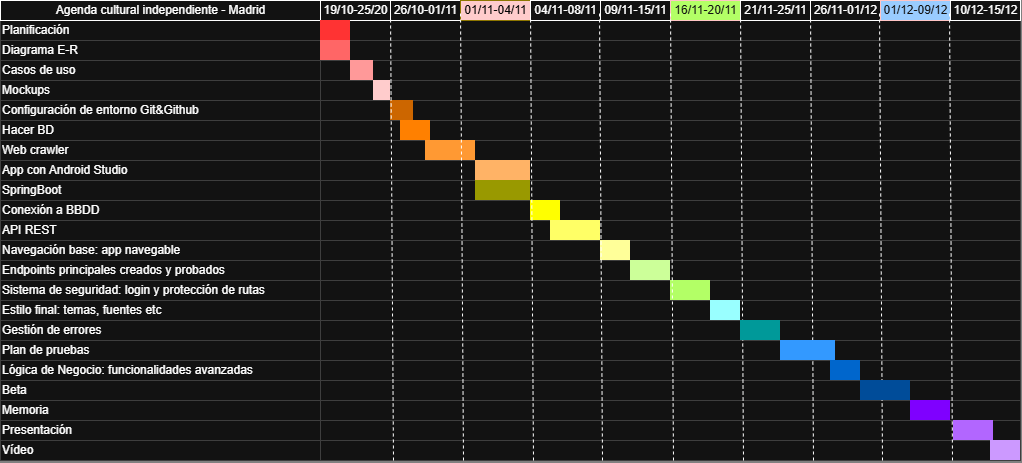

The diagram above was exported from draw.io. Its source (the exported page's mxGraphModel, read from the mxfile embedded in the PNG):
<mxGraphModel dx="1262" dy="669" grid="1" gridSize="10" guides="1" tooltips="1" connect="1" arrows="1" fold="1" page="1" pageScale="1" pageWidth="827" pageHeight="1169" background="light-dark(#FFFFFF,#808080)" math="0" shadow="0">
  <root>
    <mxCell id="0" />
    <mxCell id="1" parent="0" />
    <mxCell id="dUcmEW4ktN3pIXxSimpQ-1" parent="1" style="align=left;strokeColor=#CCCCCC;html=1;" value="Planificación" vertex="1">
      <mxGeometry height="20.000000000000014" width="319.9999999999997" x="317.0000000000003" y="169.99999999999977" as="geometry" />
    </mxCell>
    <mxCell id="dUcmEW4ktN3pIXxSimpQ-2" parent="1" style="align=left;strokeColor=#CCCCCC;html=1;" value="Diagrama E-R" vertex="1">
      <mxGeometry height="20" width="320" x="317" y="190.00000000000023" as="geometry" />
    </mxCell>
    <mxCell id="dUcmEW4ktN3pIXxSimpQ-3" parent="1" style="align=left;strokeColor=#CCCCCC;html=1;" value="Casos de uso" vertex="1">
      <mxGeometry height="20" width="320.0000000000001" x="316.9999999999999" y="210.00000000000023" as="geometry" />
    </mxCell>
    <mxCell id="dUcmEW4ktN3pIXxSimpQ-4" parent="1" style="align=left;strokeColor=#CCCCCC;html=1;" value="Mockups" vertex="1">
      <mxGeometry height="20" width="320.0000000000001" x="316.9999999999999" y="230.00000000000045" as="geometry" />
    </mxCell>
    <mxCell id="dUcmEW4ktN3pIXxSimpQ-5" parent="1" style="align=left;strokeColor=#CCCCCC;html=1;" value="Configuració&lt;span style=&quot;background-color: transparent; color: light-dark(#000000, var(--ge-light-color, #ffffff));&quot;&gt;n de entorno Git&amp;amp;Github&lt;/span&gt;" vertex="1">
      <mxGeometry height="20" width="373" x="317" y="250" as="geometry" />
    </mxCell>
    <mxCell id="dUcmEW4ktN3pIXxSimpQ-6" parent="1" style="align=left;strokeColor=#CCCCCC;html=1;" value="Hacer BD" vertex="1">
      <mxGeometry height="20" width="319.9999999999994" x="317.0000000000006" y="270.00000000000057" as="geometry" />
    </mxCell>
    <mxCell id="dUcmEW4ktN3pIXxSimpQ-7" parent="1" style="strokeWidth=1;fontStyle=0;html=1;" value="Agenda cultural independiente - Madrid" vertex="1">
      <mxGeometry height="20" width="320" x="317" y="150" as="geometry" />
    </mxCell>
    <mxCell id="dUcmEW4ktN3pIXxSimpQ-8" parent="1" style="align=left;strokeColor=#CCCCCC;html=1;" value="Web crawler" vertex="1">
      <mxGeometry height="20" width="319.9999999999994" x="317.0000000000006" y="290.00000000000057" as="geometry" />
    </mxCell>
    <mxCell id="dUcmEW4ktN3pIXxSimpQ-9" parent="1" style="align=left;strokeColor=#CCCCCC;html=1;" value="App con Android Studio" vertex="1">
      <mxGeometry height="20" width="319.9999999999994" x="317.0000000000006" y="310.00000000000057" as="geometry" />
    </mxCell>
    <mxCell id="dUcmEW4ktN3pIXxSimpQ-10" parent="1" style="align=left;strokeColor=#CCCCCC;html=1;" value="" vertex="1">
      <mxGeometry height="20" width="700" x="637" y="170" as="geometry" />
    </mxCell>
    <mxCell id="dUcmEW4ktN3pIXxSimpQ-11" parent="1" style="strokeWidth=1;fontStyle=0;html=1;" value="19/10-25/20" vertex="1">
      <mxGeometry height="20" width="70" x="637" y="150" as="geometry" />
    </mxCell>
    <mxCell id="dUcmEW4ktN3pIXxSimpQ-12" parent="1" style="strokeWidth=1;fontStyle=0;html=1;" value="26/10-01/11" vertex="1">
      <mxGeometry height="20" width="70" x="707" y="150" as="geometry" />
    </mxCell>
    <mxCell id="dUcmEW4ktN3pIXxSimpQ-13" parent="1" style="strokeWidth=1;fontStyle=0;html=1;fillColor=light-dark(#E3C800,#FFCCCC);fontColor=light-dark(#000000,#000000);strokeColor=#B09500;" value="01/11-04/11" vertex="1">
      <mxGeometry height="20" width="70" x="777" y="150" as="geometry" />
    </mxCell>
    <mxCell id="dUcmEW4ktN3pIXxSimpQ-14" parent="1" style="strokeWidth=1;fontStyle=0;html=1;" value="04/11-08/11" vertex="1">
      <mxGeometry height="20" width="70" x="847" y="150" as="geometry" />
    </mxCell>
    <mxCell id="dUcmEW4ktN3pIXxSimpQ-15" parent="1" style="strokeWidth=1;fontStyle=0;html=1;" value="09/11-15/11" vertex="1">
      <mxGeometry height="20" width="70" x="917" y="150" as="geometry" />
    </mxCell>
    <mxCell id="dUcmEW4ktN3pIXxSimpQ-16" parent="1" style="strokeWidth=1;fontStyle=0;html=1;fillColor=light-dark(#E3C800,#B3FF66);fontColor=#ffffff;strokeColor=#6F0000;" value="16/11-20/11" vertex="1">
      <mxGeometry height="20" width="70" x="987" y="150" as="geometry" />
    </mxCell>
    <mxCell id="dUcmEW4ktN3pIXxSimpQ-17" parent="1" style="strokeWidth=1;fontStyle=0;html=1;" value="21/11-25/11" vertex="1">
      <mxGeometry height="20" width="70" x="1057" y="150" as="geometry" />
    </mxCell>
    <mxCell id="dUcmEW4ktN3pIXxSimpQ-18" parent="1" style="strokeWidth=1;fontStyle=0;html=1;" value="26/11-01/12" vertex="1">
      <mxGeometry height="20" width="70" x="1127" y="150" as="geometry" />
    </mxCell>
    <mxCell id="dUcmEW4ktN3pIXxSimpQ-19" parent="1" style="strokeWidth=1;fontStyle=0;html=1;fillColor=light-dark(#E3C800,#99CCFF);fontColor=#ffffff;strokeColor=#6F0000;" value="01/12-09/12" vertex="1">
      <mxGeometry height="20" width="70" x="1197" y="150" as="geometry" />
    </mxCell>
    <mxCell id="dUcmEW4ktN3pIXxSimpQ-20" parent="1" style="strokeWidth=1;fontStyle=0;html=1;" value="10/12-15/12" vertex="1">
      <mxGeometry height="20" width="70" x="1267" y="150" as="geometry" />
    </mxCell>
    <mxCell id="dUcmEW4ktN3pIXxSimpQ-23" parent="1" style="align=left;strokeColor=#CCCCCC;html=1;" value="" vertex="1">
      <mxGeometry height="20" width="700" x="637" y="190" as="geometry" />
    </mxCell>
    <mxCell id="dUcmEW4ktN3pIXxSimpQ-24" parent="1" style="align=left;strokeColor=#CCCCCC;html=1;" value="" vertex="1">
      <mxGeometry height="20" width="700" x="637" y="210" as="geometry" />
    </mxCell>
    <mxCell id="dUcmEW4ktN3pIXxSimpQ-25" parent="1" style="align=left;strokeColor=#CCCCCC;html=1;" value="" vertex="1">
      <mxGeometry height="20" width="700" x="637" y="230" as="geometry" />
    </mxCell>
    <mxCell id="dUcmEW4ktN3pIXxSimpQ-26" parent="1" style="align=left;strokeColor=#CCCCCC;html=1;" value="" vertex="1">
      <mxGeometry height="20" width="700" x="637" y="250" as="geometry" />
    </mxCell>
    <mxCell id="dUcmEW4ktN3pIXxSimpQ-27" parent="1" style="align=left;strokeColor=#CCCCCC;html=1;" value="" vertex="1">
      <mxGeometry height="20" width="700" x="637" y="270" as="geometry" />
    </mxCell>
    <mxCell id="dUcmEW4ktN3pIXxSimpQ-28" parent="1" style="align=left;strokeColor=#CCCCCC;html=1;" value="" vertex="1">
      <mxGeometry height="20" width="700" x="637" y="290" as="geometry" />
    </mxCell>
    <mxCell id="dUcmEW4ktN3pIXxSimpQ-29" parent="1" style="align=left;strokeColor=#CCCCCC;html=1;" value="" vertex="1">
      <mxGeometry height="20" width="700" x="637" y="310" as="geometry" />
    </mxCell>
    <mxCell id="dUcmEW4ktN3pIXxSimpQ-30" parent="1" style="whiteSpace=wrap;html=1;strokeWidth=2;fillColor=light-dark(#6A00FF,#FF3333);fontSize=14;align=center;strokeColor=none;fontColor=#ffffff;" value="" vertex="1">
      <mxGeometry height="20" width="30" x="637" y="170" as="geometry" />
    </mxCell>
    <mxCell id="dUcmEW4ktN3pIXxSimpQ-31" parent="1" style="whiteSpace=wrap;html=1;strokeWidth=2;fillColor=light-dark(#6A00FF,#FF6666);fontSize=14;align=center;strokeColor=none;fontColor=#ffffff;" value="" vertex="1">
      <mxGeometry height="20" width="30" x="637" y="190" as="geometry" />
    </mxCell>
    <mxCell id="dUcmEW4ktN3pIXxSimpQ-32" parent="1" style="whiteSpace=wrap;html=1;strokeWidth=2;fillColor=light-dark(#CCCCCC,#FF9999);gradientColor=none;fontSize=14;align=center;strokeColor=none;" value="" vertex="1">
      <mxGeometry height="20" width="23" x="667" y="210" as="geometry" />
    </mxCell>
    <mxCell id="dUcmEW4ktN3pIXxSimpQ-33" parent="1" style="whiteSpace=wrap;html=1;strokeWidth=2;fillColor=light-dark(#CCCCCC,#CC6600);gradientColor=none;fontSize=14;align=center;strokeColor=none;" value="" vertex="1">
      <mxGeometry height="20" width="23" x="707" y="250" as="geometry" />
    </mxCell>
    <mxCell id="dUcmEW4ktN3pIXxSimpQ-34" parent="1" style="whiteSpace=wrap;html=1;strokeWidth=2;fillColor=light-dark(#CCCCCC,#FF8000);gradientColor=none;fontSize=14;align=center;strokeColor=none;" value="" vertex="1">
      <mxGeometry height="20" width="30" x="717" y="270" as="geometry" />
    </mxCell>
    <mxCell id="mClBOkIlzW4rMhvRTdl1-4" parent="1" style="whiteSpace=wrap;html=1;strokeWidth=2;fillColor=light-dark(#CCCCCC,#FFCCCC);gradientColor=none;fontSize=14;align=center;strokeColor=none;" value="" vertex="1">
      <mxGeometry height="20" width="17" x="690" y="230" as="geometry" />
    </mxCell>
    <mxCell id="dUcmEW4ktN3pIXxSimpQ-35" parent="1" style="whiteSpace=wrap;html=1;strokeWidth=2;fillColor=light-dark(#CCCCCC,#FFB366);gradientColor=none;fontSize=14;align=center;strokeColor=none;" value="" vertex="1">
      <mxGeometry height="20" width="55" x="792" y="310" as="geometry" />
    </mxCell>
    <mxCell id="mClBOkIlzW4rMhvRTdl1-8" parent="1" style="align=left;strokeColor=#CCCCCC;html=1;" value="" vertex="1">
      <mxGeometry height="20" width="700" x="637" y="330" as="geometry" />
    </mxCell>
    <mxCell id="mClBOkIlzW4rMhvRTdl1-5" parent="1" style="whiteSpace=wrap;html=1;strokeWidth=2;fillColor=light-dark(#CCCCCC,#FF9933);gradientColor=none;fontSize=14;align=center;strokeColor=none;" value="" vertex="1">
      <mxGeometry height="20" width="50" x="742" y="290" as="geometry" />
    </mxCell>
    <mxCell id="mClBOkIlzW4rMhvRTdl1-7" parent="1" style="align=left;strokeColor=#CCCCCC;html=1;" value="SpringBoot" vertex="1">
      <mxGeometry height="20" width="319.9999999999994" x="317.0000000000006" y="330.00000000000057" as="geometry" />
    </mxCell>
    <mxCell id="mClBOkIlzW4rMhvRTdl1-9" parent="1" style="align=left;strokeColor=#CCCCCC;html=1;" value="Conexión a BBDD&amp;nbsp;" vertex="1">
      <mxGeometry height="20" width="319.9999999999994" x="317.0000000000006" y="350.00000000000057" as="geometry" />
    </mxCell>
    <mxCell id="mClBOkIlzW4rMhvRTdl1-10" parent="1" style="align=left;strokeColor=#CCCCCC;html=1;" value="" vertex="1">
      <mxGeometry height="20" width="700" x="637" y="350" as="geometry" />
    </mxCell>
    <mxCell id="mClBOkIlzW4rMhvRTdl1-11" parent="1" style="align=left;strokeColor=#CCCCCC;html=1;" value="API REST" vertex="1">
      <mxGeometry height="20" width="319.9999999999994" x="317.0000000000006" y="370.00000000000057" as="geometry" />
    </mxCell>
    <mxCell id="mClBOkIlzW4rMhvRTdl1-12" parent="1" style="align=left;strokeColor=#CCCCCC;html=1;" value="" vertex="1">
      <mxGeometry height="20" width="700" x="637" y="370" as="geometry" />
    </mxCell>
    <mxCell id="mClBOkIlzW4rMhvRTdl1-13" parent="1" style="align=left;strokeColor=#CCCCCC;html=1;" value="Navegación base: app navegable" vertex="1">
      <mxGeometry height="20" width="319.9999999999994" x="317.0000000000006" y="390.00000000000057" as="geometry" />
    </mxCell>
    <mxCell id="mClBOkIlzW4rMhvRTdl1-14" parent="1" style="align=left;strokeColor=#CCCCCC;html=1;" value="" vertex="1">
      <mxGeometry height="20" width="700" x="637" y="390" as="geometry" />
    </mxCell>
    <mxCell id="mClBOkIlzW4rMhvRTdl1-15" parent="1" style="align=left;strokeColor=#CCCCCC;html=1;" value="Endpoints principales creados y probados" vertex="1">
      <mxGeometry height="20" width="319.9999999999994" x="317.0000000000006" y="410.00000000000057" as="geometry" />
    </mxCell>
    <mxCell id="mClBOkIlzW4rMhvRTdl1-16" parent="1" style="align=left;strokeColor=#CCCCCC;html=1;" value="" vertex="1">
      <mxGeometry height="20" width="700" x="637" y="410" as="geometry" />
    </mxCell>
    <mxCell id="mClBOkIlzW4rMhvRTdl1-17" parent="1" style="align=left;strokeColor=#CCCCCC;html=1;" value="Sistema de seguridad: login y protección de rutas" vertex="1">
      <mxGeometry height="20" width="319.9999999999994" x="317.0000000000006" y="430.00000000000057" as="geometry" />
    </mxCell>
    <mxCell id="mClBOkIlzW4rMhvRTdl1-18" parent="1" style="align=left;strokeColor=#CCCCCC;html=1;" value="" vertex="1">
      <mxGeometry height="20" width="700" x="637" y="430" as="geometry" />
    </mxCell>
    <mxCell id="mClBOkIlzW4rMhvRTdl1-19" parent="1" style="align=left;strokeColor=none;html=1;fillColor=light-dark(#1BA1E2,#FFFF00);fontColor=#ffffff;" value="" vertex="1">
      <mxGeometry height="20" width="30" x="847" y="350" as="geometry" />
    </mxCell>
    <mxCell id="mClBOkIlzW4rMhvRTdl1-20" parent="1" style="align=left;strokeColor=none;html=1;fillColor=light-dark(#1BA1E2,#999900);fontColor=#ffffff;" value="" vertex="1">
      <mxGeometry height="20" width="55" x="792" y="330" as="geometry" />
    </mxCell>
    <mxCell id="mClBOkIlzW4rMhvRTdl1-21" parent="1" style="align=left;strokeColor=none;html=1;fillColor=light-dark(#1BA1E2,#FFFF66);fontColor=#ffffff;" value="" vertex="1">
      <mxGeometry height="20" width="50" x="867" y="370" as="geometry" />
    </mxCell>
    <mxCell id="mClBOkIlzW4rMhvRTdl1-22" parent="1" style="align=left;strokeColor=none;html=1;fillColor=light-dark(#1BA1E2,#FFFF99);fontColor=#ffffff;" value="" vertex="1">
      <mxGeometry height="20" width="30" x="917" y="390" as="geometry" />
    </mxCell>
    <mxCell id="mClBOkIlzW4rMhvRTdl1-23" parent="1" style="align=left;strokeColor=none;html=1;fillColor=light-dark(#1BA1E2,#CCFF99);fontColor=#ffffff;" value="" vertex="1">
      <mxGeometry height="20" width="40" x="947" y="410" as="geometry" />
    </mxCell>
    <mxCell id="mClBOkIlzW4rMhvRTdl1-24" parent="1" style="align=left;strokeColor=none;html=1;fillColor=light-dark(#1BA1E2,#B3FF66);fontColor=#ffffff;" value="" vertex="1">
      <mxGeometry height="20" width="40" x="987" y="430" as="geometry" />
    </mxCell>
    <mxCell id="mClBOkIlzW4rMhvRTdl1-25" parent="1" style="align=left;strokeColor=#CCCCCC;html=1;" value="Estilo final: temas, fuentes etc" vertex="1">
      <mxGeometry height="20" width="319.9999999999994" x="317" y="450.00000000000057" as="geometry" />
    </mxCell>
    <mxCell id="mClBOkIlzW4rMhvRTdl1-26" parent="1" style="align=left;strokeColor=#CCCCCC;html=1;" value="" vertex="1">
      <mxGeometry height="20" width="700" x="637" y="450" as="geometry" />
    </mxCell>
    <mxCell id="mClBOkIlzW4rMhvRTdl1-27" parent="1" style="align=left;strokeColor=#CCCCCC;html=1;" value="Gestión de errores&amp;nbsp;" vertex="1">
      <mxGeometry height="20" width="319.9999999999994" x="317" y="470.00000000000057" as="geometry" />
    </mxCell>
    <mxCell id="mClBOkIlzW4rMhvRTdl1-28" parent="1" style="align=left;strokeColor=#CCCCCC;html=1;" value="" vertex="1">
      <mxGeometry height="20" width="700" x="637" y="470" as="geometry" />
    </mxCell>
    <mxCell id="mClBOkIlzW4rMhvRTdl1-29" parent="1" style="align=left;strokeColor=#CCCCCC;html=1;" value="Plan de pruebas" vertex="1">
      <mxGeometry height="20" width="319.9999999999994" x="317" y="490.00000000000057" as="geometry" />
    </mxCell>
    <mxCell id="mClBOkIlzW4rMhvRTdl1-30" parent="1" style="align=left;strokeColor=#CCCCCC;html=1;" value="" vertex="1">
      <mxGeometry height="20" width="700" x="637" y="490" as="geometry" />
    </mxCell>
    <mxCell id="mClBOkIlzW4rMhvRTdl1-31" parent="1" style="align=left;strokeColor=#CCCCCC;html=1;" value="Lógica de Negocio: funcionalidades avanzadas" vertex="1">
      <mxGeometry height="20" width="319.9999999999994" x="317" y="510.00000000000057" as="geometry" />
    </mxCell>
    <mxCell id="mClBOkIlzW4rMhvRTdl1-32" parent="1" style="align=left;strokeColor=#CCCCCC;html=1;" value="" vertex="1">
      <mxGeometry height="20" width="700" x="637" y="510" as="geometry" />
    </mxCell>
    <mxCell id="mClBOkIlzW4rMhvRTdl1-33" parent="1" style="align=left;strokeColor=#CCCCCC;html=1;" value="Beta" vertex="1">
      <mxGeometry height="20" width="319.9999999999994" x="317" y="530.0000000000006" as="geometry" />
    </mxCell>
    <mxCell id="mClBOkIlzW4rMhvRTdl1-34" parent="1" style="align=left;strokeColor=#CCCCCC;html=1;" value="" vertex="1">
      <mxGeometry height="20" width="700" x="637" y="530" as="geometry" />
    </mxCell>
    <mxCell id="mClBOkIlzW4rMhvRTdl1-35" parent="1" style="align=left;strokeColor=#CCCCCC;html=1;" value="Memoria" vertex="1">
      <mxGeometry height="20" width="319.9999999999994" x="317" y="550.0000000000006" as="geometry" />
    </mxCell>
    <mxCell id="mClBOkIlzW4rMhvRTdl1-36" parent="1" style="align=left;strokeColor=#CCCCCC;html=1;" value="" vertex="1">
      <mxGeometry height="20" width="700" x="637" y="550" as="geometry" />
    </mxCell>
    <mxCell id="mClBOkIlzW4rMhvRTdl1-37" parent="1" style="align=left;strokeColor=#CCCCCC;html=1;" value="Presentación" vertex="1">
      <mxGeometry height="20" width="319.9999999999994" x="317" y="570.0000000000006" as="geometry" />
    </mxCell>
    <mxCell id="mClBOkIlzW4rMhvRTdl1-38" parent="1" style="align=left;strokeColor=#CCCCCC;html=1;" value="" vertex="1">
      <mxGeometry height="20" width="700" x="637" y="570" as="geometry" />
    </mxCell>
    <mxCell id="mClBOkIlzW4rMhvRTdl1-39" parent="1" style="align=left;strokeColor=#CCCCCC;html=1;" value="Vídeo" vertex="1">
      <mxGeometry height="20" width="319.9999999999994" x="317" y="590.0000000000006" as="geometry" />
    </mxCell>
    <mxCell id="mClBOkIlzW4rMhvRTdl1-40" parent="1" style="align=left;strokeColor=#CCCCCC;html=1;" value="" vertex="1">
      <mxGeometry height="20" width="700" x="637" y="590" as="geometry" />
    </mxCell>
    <mxCell id="mClBOkIlzW4rMhvRTdl1-41" edge="1" parent="1" style="endArrow=none;dashed=1;html=1;rounded=0;defaultLabelBackgroundColor=gap;entryX=0;entryY=1;entryDx=0;entryDy=0;" value="">
      <mxGeometry height="50" relative="1" width="50" as="geometry">
        <mxPoint x="710" y="610" as="sourcePoint" />
        <mxPoint x="707.0000000000005" y="160" as="targetPoint" />
      </mxGeometry>
    </mxCell>
    <mxCell id="mClBOkIlzW4rMhvRTdl1-42" edge="1" parent="1" style="endArrow=none;dashed=1;html=1;rounded=0;defaultLabelBackgroundColor=gap;entryX=0;entryY=1;entryDx=0;entryDy=0;" value="">
      <mxGeometry height="50" relative="1" width="50" as="geometry">
        <mxPoint x="780" y="610" as="sourcePoint" />
        <mxPoint x="777" y="160" as="targetPoint" />
      </mxGeometry>
    </mxCell>
    <mxCell id="mClBOkIlzW4rMhvRTdl1-43" edge="1" parent="1" style="endArrow=none;dashed=1;html=1;rounded=0;defaultLabelBackgroundColor=gap;entryX=0;entryY=1;entryDx=0;entryDy=0;" value="">
      <mxGeometry height="50" relative="1" width="50" as="geometry">
        <mxPoint x="850" y="610" as="sourcePoint" />
        <mxPoint x="847" y="160" as="targetPoint" />
      </mxGeometry>
    </mxCell>
    <mxCell id="mClBOkIlzW4rMhvRTdl1-44" edge="1" parent="1" style="endArrow=none;dashed=1;html=1;rounded=0;defaultLabelBackgroundColor=gap;entryX=0;entryY=1;entryDx=0;entryDy=0;" value="">
      <mxGeometry height="50" relative="1" width="50" as="geometry">
        <mxPoint x="919" y="610" as="sourcePoint" />
        <mxPoint x="916" y="160" as="targetPoint" />
      </mxGeometry>
    </mxCell>
    <mxCell id="mClBOkIlzW4rMhvRTdl1-45" edge="1" parent="1" style="endArrow=none;dashed=1;html=1;rounded=0;defaultLabelBackgroundColor=gap;entryX=0;entryY=1;entryDx=0;entryDy=0;" value="">
      <mxGeometry height="50" relative="1" width="50" as="geometry">
        <mxPoint x="990" y="610" as="sourcePoint" />
        <mxPoint x="987" y="160" as="targetPoint" />
      </mxGeometry>
    </mxCell>
    <mxCell id="mClBOkIlzW4rMhvRTdl1-46" edge="1" parent="1" style="endArrow=none;dashed=1;html=1;rounded=0;defaultLabelBackgroundColor=gap;entryX=0;entryY=1;entryDx=0;entryDy=0;" value="">
      <mxGeometry height="50" relative="1" width="50" as="geometry">
        <mxPoint x="1060" y="610" as="sourcePoint" />
        <mxPoint x="1057" y="160" as="targetPoint" />
      </mxGeometry>
    </mxCell>
    <mxCell id="mClBOkIlzW4rMhvRTdl1-47" edge="1" parent="1" style="endArrow=none;dashed=1;html=1;rounded=0;defaultLabelBackgroundColor=gap;entryX=0;entryY=1;entryDx=0;entryDy=0;" value="">
      <mxGeometry height="50" relative="1" width="50" as="geometry">
        <mxPoint x="1130" y="610" as="sourcePoint" />
        <mxPoint x="1127" y="160" as="targetPoint" />
      </mxGeometry>
    </mxCell>
    <mxCell id="mClBOkIlzW4rMhvRTdl1-48" edge="1" parent="1" style="endArrow=none;dashed=1;html=1;rounded=0;defaultLabelBackgroundColor=gap;entryX=0;entryY=1;entryDx=0;entryDy=0;" value="">
      <mxGeometry height="50" relative="1" width="50" as="geometry">
        <mxPoint x="1199" y="610" as="sourcePoint" />
        <mxPoint x="1196" y="160" as="targetPoint" />
      </mxGeometry>
    </mxCell>
    <mxCell id="mClBOkIlzW4rMhvRTdl1-49" edge="1" parent="1" style="endArrow=none;dashed=1;html=1;rounded=0;defaultLabelBackgroundColor=gap;entryX=0;entryY=1;entryDx=0;entryDy=0;" value="">
      <mxGeometry height="50" relative="1" width="50" as="geometry">
        <mxPoint x="1269" y="610" as="sourcePoint" />
        <mxPoint x="1266" y="160" as="targetPoint" />
      </mxGeometry>
    </mxCell>
    <mxCell id="mClBOkIlzW4rMhvRTdl1-54" parent="1" style="align=left;strokeColor=none;html=1;fillColor=light-dark(#1BA1E2,#99FFFF);fontColor=#ffffff;" value="" vertex="1">
      <mxGeometry height="20" width="30" x="1027" y="450" as="geometry" />
    </mxCell>
    <mxCell id="mClBOkIlzW4rMhvRTdl1-55" parent="1" style="align=left;strokeColor=none;html=1;fillColor=light-dark(#1BA1E2,#009999);fontColor=#ffffff;" value="" vertex="1">
      <mxGeometry height="20" width="40" x="1057" y="470" as="geometry" />
    </mxCell>
    <mxCell id="mClBOkIlzW4rMhvRTdl1-56" parent="1" style="align=left;strokeColor=none;html=1;fillColor=light-dark(#1BA1E2,#3399FF);fontColor=#ffffff;" value="" vertex="1">
      <mxGeometry height="20" width="55" x="1097" y="490" as="geometry" />
    </mxCell>
    <mxCell id="mClBOkIlzW4rMhvRTdl1-57" parent="1" style="align=left;strokeColor=none;html=1;fillColor=light-dark(#1BA1E2,#0066CC);fontColor=#ffffff;" value="" vertex="1">
      <mxGeometry height="20" width="30" x="1147" y="510" as="geometry" />
    </mxCell>
    <mxCell id="mClBOkIlzW4rMhvRTdl1-58" parent="1" style="align=left;strokeColor=none;html=1;fillColor=light-dark(#1BA1E2,#004C99);fontColor=#ffffff;" value="" vertex="1">
      <mxGeometry height="20" width="50" x="1177" y="530" as="geometry" />
    </mxCell>
    <mxCell id="mClBOkIlzW4rMhvRTdl1-59" parent="1" style="align=left;strokeColor=none;html=1;fillColor=light-dark(#1BA1E2,#7F00FF);fontColor=#ffffff;" value="" vertex="1">
      <mxGeometry height="20" width="40" x="1227" y="550" as="geometry" />
    </mxCell>
    <mxCell id="mClBOkIlzW4rMhvRTdl1-60" parent="1" style="align=left;strokeColor=none;html=1;fillColor=light-dark(#1BA1E2,#B266FF);fontColor=#ffffff;" value="" vertex="1">
      <mxGeometry height="20" width="40" x="1270" y="570" as="geometry" />
    </mxCell>
    <mxCell id="mClBOkIlzW4rMhvRTdl1-61" parent="1" style="align=left;strokeColor=none;html=1;fillColor=light-dark(#1BA1E2,#CC99FF);fontColor=#ffffff;" value="" vertex="1">
      <mxGeometry height="20" width="30" x="1307" y="590" as="geometry" />
    </mxCell>
  </root>
</mxGraphModel>